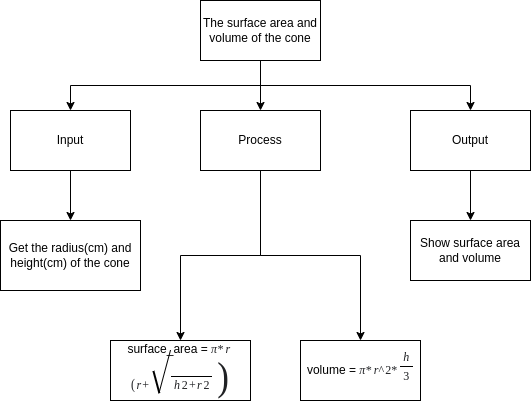

The diagram above was exported from draw.io. Its source (the exported page's mxGraphModel, read from the mxfile embedded in the PNG):
<mxGraphModel dx="1353" dy="580" grid="1" gridSize="10" guides="1" tooltips="1" connect="1" arrows="1" fold="1" page="1" pageScale="1" pageWidth="827" pageHeight="1169" math="0" shadow="0">
  <root>
    <mxCell id="0" />
    <mxCell id="1" parent="0" />
    <mxCell id="7" style="edgeStyle=orthogonalEdgeStyle;html=1;exitX=0.5;exitY=1;exitDx=0;exitDy=0;entryX=0.5;entryY=0;entryDx=0;entryDy=0;rounded=0;" parent="1" source="2" target="3" edge="1">
      <mxGeometry relative="1" as="geometry" />
    </mxCell>
    <mxCell id="9" style="edgeStyle=orthogonalEdgeStyle;rounded=0;html=1;exitX=0.5;exitY=1;exitDx=0;exitDy=0;entryX=0.5;entryY=0;entryDx=0;entryDy=0;" parent="1" source="2" target="4" edge="1">
      <mxGeometry relative="1" as="geometry" />
    </mxCell>
    <mxCell id="17" style="edgeStyle=orthogonalEdgeStyle;rounded=0;html=1;exitX=0.5;exitY=1;exitDx=0;exitDy=0;entryX=0.5;entryY=0;entryDx=0;entryDy=0;" parent="1" source="2" target="5" edge="1">
      <mxGeometry relative="1" as="geometry" />
    </mxCell>
    <mxCell id="2" value="The surface area and volume of the cone" style="rounded=0;whiteSpace=wrap;html=1;" parent="1" vertex="1">
      <mxGeometry x="160" y="150" width="120" height="60" as="geometry" />
    </mxCell>
    <mxCell id="8" style="edgeStyle=orthogonalEdgeStyle;rounded=0;html=1;exitX=0.5;exitY=1;exitDx=0;exitDy=0;entryX=0.5;entryY=0;entryDx=0;entryDy=0;" parent="1" source="3" target="6" edge="1">
      <mxGeometry relative="1" as="geometry" />
    </mxCell>
    <mxCell id="3" value="Input" style="rounded=0;whiteSpace=wrap;html=1;" parent="1" vertex="1">
      <mxGeometry x="-30" y="260" width="120" height="60" as="geometry" />
    </mxCell>
    <mxCell id="20" style="edgeStyle=orthogonalEdgeStyle;html=1;exitX=0.5;exitY=1;exitDx=0;exitDy=0;entryX=0.5;entryY=0;entryDx=0;entryDy=0;fontSize=12;rounded=0;" edge="1" parent="1" source="4" target="11">
      <mxGeometry relative="1" as="geometry" />
    </mxCell>
    <mxCell id="21" style="edgeStyle=orthogonalEdgeStyle;html=1;exitX=0.5;exitY=1;exitDx=0;exitDy=0;entryX=0.5;entryY=0;entryDx=0;entryDy=0;fontSize=12;rounded=0;" edge="1" parent="1" source="4" target="12">
      <mxGeometry relative="1" as="geometry" />
    </mxCell>
    <mxCell id="4" value="Process" style="rounded=0;whiteSpace=wrap;html=1;" parent="1" vertex="1">
      <mxGeometry x="160" y="260" width="120" height="60" as="geometry" />
    </mxCell>
    <mxCell id="18" style="edgeStyle=orthogonalEdgeStyle;rounded=0;html=1;exitX=0.5;exitY=1;exitDx=0;exitDy=0;entryX=0.5;entryY=0;entryDx=0;entryDy=0;" parent="1" source="5" target="16" edge="1">
      <mxGeometry relative="1" as="geometry" />
    </mxCell>
    <mxCell id="5" value="Output" style="rounded=0;whiteSpace=wrap;html=1;" parent="1" vertex="1">
      <mxGeometry x="370" y="260" width="120" height="60" as="geometry" />
    </mxCell>
    <mxCell id="6" value="Get the radius(cm) and height(cm) of the cone" style="rounded=0;whiteSpace=wrap;html=1;" parent="1" vertex="1">
      <mxGeometry x="-40" y="370" width="140" height="70" as="geometry" />
    </mxCell>
    <mxCell id="11" value="&lt;font style=&quot;font-size: 12px&quot;&gt;surface_area =&amp;nbsp;&lt;div class=&quot;lr-fy-eq-elem&quot; style=&quot;display: inline-block ; position: relative ; transition: all 0.05s ease-in-out 0s ; color: rgb(32 , 33 , 36) ; font-family: &amp;#34;stixgeneral&amp;#34; , &amp;#34;georgia&amp;#34; ; background-color: rgb(255 , 255 , 255)&quot;&gt;&lt;div class=&quot;lr-fy-ecl lr-fy-eq-elem&quot; style=&quot;display: inline-block ; position: relative ; transition: all 0.05s ease-in-out 0s ; font-style: italic ; font-size: 12px&quot;&gt;π*&lt;/div&gt;&lt;div class=&quot;lr-fy-eq-elem lr-fy-eq-add&quot; style=&quot;display: inline-block ; position: relative ; transition: all 0.05s ease-in-out 0s ; margin-left: 0.2em ; font-size: 12px&quot;&gt;&lt;/div&gt;&lt;div class=&quot;lr-fy-el lr-fy-eq-elem&quot; style=&quot;display: inline-block ; position: relative ; transition: all 0.05s ease-in-out 0s ; margin: -4px ; padding: 4px ; font-style: italic ; cursor: pointer ; font-size: 12px&quot;&gt;r&lt;/div&gt;&lt;/div&gt;&lt;div class=&quot;lr-fy-eq-elem lr-fy-eq-add&quot; style=&quot;display: inline-block ; position: relative ; transition: all 0.05s ease-in-out 0s ; color: rgb(32 , 33 , 36) ; font-family: &amp;#34;stixgeneral&amp;#34; , &amp;#34;georgia&amp;#34; ; background-color: rgb(255 , 255 , 255) ; margin-left: 0.2em&quot;&gt;&lt;/div&gt;&lt;/font&gt;&lt;div class=&quot;lr-fy-eq-elem&quot; style=&quot;display: inline-block ; position: relative ; transition: all 0.05s ease-in-out 0s ; color: rgb(32 , 33 , 36) ; font-family: &amp;#34;stixgeneral&amp;#34; , &amp;#34;georgia&amp;#34; ; background-color: rgb(255 , 255 , 255)&quot;&gt;&lt;div class=&quot;lr-fy-eq-elem lr-fy-eq-add lr-fy-par&quot; style=&quot;display: inline-block ; position: relative ; transition: all 0.05s ease-in-out 0s ; transform: scaley(1.13) ; padding-right: 0.15em ; font-size: 12px&quot;&gt;&lt;font style=&quot;font-size: 12px&quot;&gt;(&lt;/font&gt;&lt;/div&gt;&lt;div class=&quot;lr-fy-eq-elem&quot; style=&quot;display: inline-block ; position: relative ; transition: all 0.05s ease-in-out 0s ; font-size: 12px&quot;&gt;&lt;font style=&quot;font-size: 12px&quot;&gt;&lt;div class=&quot;lr-fy-el lr-fy-eq-elem&quot; style=&quot;display: inline-block ; position: relative ; transition: all 0.05s ease-in-out 0s ; margin: -4px ; padding: 4px ; font-style: italic ; cursor: pointer&quot;&gt;r&lt;/div&gt;&lt;div class=&quot;lr-fy-eq-elem lr-fy-eq-add&quot; style=&quot;display: inline-block ; position: relative ; transition: all 0.05s ease-in-out 0s ; margin-left: 0.1em ; margin-right: 0.1em&quot;&gt;+&lt;/div&gt;&lt;/font&gt;&lt;div class=&quot;lr-fy-eq-elem&quot; style=&quot;display: inline-block ; position: relative ; transition: all 0.05s ease-in-out 0s ; padding: 1px 3px 2px ; border-top: 1px solid black ; margin-top: 1px ; margin-left: 20.6846px ; font-size: 12px&quot;&gt;&lt;div class=&quot;lr-fy-eq-elem&quot; style=&quot;display: inline-block ; position: relative ; transition: all 0.05s ease-in-out 0s ; font-size: 12px&quot;&gt;&lt;div class=&quot;lr-fy-eq-elem&quot; style=&quot;display: inline-block ; position: relative ; transition: all 0.05s ease-in-out 0s ; font-size: 12px&quot;&gt;&lt;font style=&quot;font-size: 12px&quot;&gt;&lt;div class=&quot;lr-fy-eq-elem&quot; style=&quot;display: inline-block ; position: relative ; transition: 0.05s ease-in-out 0s&quot;&gt;&lt;div class=&quot;lr-fy-el lr-fy-eq-elem&quot; style=&quot;display: inline-block ; position: relative ; transition: all 0.05s ease-in-out 0s ; margin: -4px ; padding: 4px ; font-style: italic ; cursor: pointer ; font-size: 12px&quot;&gt;h&lt;/div&gt;&lt;div class=&quot;lr-fy-ecv lr-fy-eq-elem&quot; style=&quot;display: inline-block ; position: relative ; transition: all 0.05s ease-in-out 0s ; font-family: &amp;#34;stixgeneral&amp;#34; , &amp;#34;times&amp;#34; , &amp;#34;times new roman&amp;#34; , serif ; margin-left: 0.15em ; vertical-align: top ; font-size: 12px&quot;&gt;2&lt;/div&gt;&lt;/div&gt;&lt;div class=&quot;lr-fy-eq-elem lr-fy-eq-add&quot; style=&quot;display: inline-block ; position: relative ; transition: 0.05s ease-in-out 0s ; margin-left: 0.1em ; margin-right: 0.1em&quot;&gt;+&lt;/div&gt;&lt;div class=&quot;lr-fy-eq-elem&quot; style=&quot;display: inline-block ; position: relative ; transition: 0.05s ease-in-out 0s&quot;&gt;&lt;div class=&quot;lr-fy-el lr-fy-eq-elem&quot; style=&quot;display: inline-block ; position: relative ; transition: all 0.05s ease-in-out 0s ; margin: -4px ; padding: 4px ; font-style: italic ; cursor: pointer ; font-size: 12px&quot;&gt;r&lt;/div&gt;&lt;div class=&quot;lr-fy-ecv lr-fy-eq-elem&quot; style=&quot;display: inline-block ; position: relative ; transition: all 0.05s ease-in-out 0s ; font-family: &amp;#34;stixgeneral&amp;#34; , &amp;#34;times&amp;#34; , &amp;#34;times new roman&amp;#34; , serif ; margin-left: 0.15em ; vertical-align: top ; font-size: 12px&quot;&gt;2&lt;/div&gt;&lt;/div&gt;&lt;/font&gt;&lt;/div&gt;&lt;/div&gt;&lt;div class=&quot;lr-fy-eq-elem lr-fy-eq-add&quot; style=&quot;display: inline-block ; position: absolute ; transition: all 0.05s ease-in-out 0s ; border-top: 1px solid black ; bottom: 22px ; width: 43.5522px ; left: -27.671px ; transform: rotate(-75deg) ; font-size: 12px&quot;&gt;&lt;/div&gt;&lt;div class=&quot;lr-fy-eq-elem lr-fy-eq-add&quot; style=&quot;font-size: 35px ; display: inline-block ; position: absolute ; transition: all 0.05s ease-in-out 0s ; border-top: 2px solid black ; bottom: 11px ; width: 22.7761px ; left: -26.1252px ; transform: rotate(75deg)&quot;&gt;&lt;/div&gt;&lt;/div&gt;&lt;/div&gt;&lt;div class=&quot;lr-fy-eq-elem lr-fy-eq-add lr-fy-par&quot; style=&quot;font-size: 35px ; display: inline-block ; position: relative ; transition: all 0.05s ease-in-out 0s ; transform: scaley(1.13) ; padding-left: 0.15em&quot;&gt;)&lt;/div&gt;&lt;/div&gt;" style="rounded=0;whiteSpace=wrap;html=1;" parent="1" vertex="1">
      <mxGeometry x="70" y="490" width="140" height="60" as="geometry" />
    </mxCell>
    <mxCell id="12" value="volume =&amp;nbsp;&lt;font style=&quot;font-size: 12px&quot;&gt;&lt;div class=&quot;lr-fy-eq-elem&quot; style=&quot;display: inline-block ; position: relative ; transition: 0.05s ease-in-out 0s ; color: rgb(32 , 33 , 36) ; font-family: &amp;#34;stixgeneral&amp;#34; , &amp;#34;georgia&amp;#34; ; background-color: rgb(255 , 255 , 255)&quot;&gt;&lt;div class=&quot;lr-fy-ecl lr-fy-eq-elem&quot; style=&quot;display: inline-block ; position: relative ; transition: 0.05s ease-in-out 0s ; font-style: italic&quot;&gt;π*&lt;/div&gt;&lt;div class=&quot;lr-fy-eq-elem lr-fy-eq-add&quot; style=&quot;display: inline-block ; position: relative ; transition: 0.05s ease-in-out 0s ; margin-left: 0.2em&quot;&gt;&lt;/div&gt;&lt;div class=&quot;lr-fy-eq-elem&quot; style=&quot;display: inline-block ; position: relative ; transition: 0.05s ease-in-out 0s&quot;&gt;&lt;div class=&quot;lr-fy-el lr-fy-eq-elem&quot; style=&quot;display: inline-block ; position: relative ; transition: 0.05s ease-in-out 0s ; margin: -4px ; padding: 4px ; font-style: italic ; cursor: pointer&quot;&gt;r^&lt;/div&gt;&lt;div class=&quot;lr-fy-ecv lr-fy-eq-elem&quot; style=&quot;display: inline-block ; position: relative ; transition: 0.05s ease-in-out 0s ; font-family: &amp;#34;stixgeneral&amp;#34; , &amp;#34;times&amp;#34; , &amp;#34;times new roman&amp;#34; , serif ; margin-left: 0.15em ; vertical-align: top&quot;&gt;2*&lt;/div&gt;&lt;/div&gt;&lt;/div&gt;&lt;div class=&quot;lr-fy-eq-elem lr-fy-eq-add&quot; style=&quot;display: inline-block ; position: relative ; transition: 0.05s ease-in-out 0s ; color: rgb(32 , 33 , 36) ; font-family: &amp;#34;stixgeneral&amp;#34; , &amp;#34;georgia&amp;#34; ; background-color: rgb(255 , 255 , 255) ; margin-left: 0.2em&quot;&gt;&lt;/div&gt;&lt;div class=&quot;lr-fy-eq-elem&quot; style=&quot;display: inline-block ; position: relative ; transition: 0.05s ease-in-out 0s ; color: rgb(32 , 33 , 36) ; font-family: &amp;#34;stixgeneral&amp;#34; , &amp;#34;georgia&amp;#34; ; background-color: rgb(255 , 255 , 255) ; vertical-align: middle&quot;&gt;&lt;div class=&quot;lr-fy-el lr-fy-eq-elem&quot; style=&quot;display: inline-block ; position: relative ; transition: 0.05s ease-in-out 0s ; margin: -4px ; padding: 4px ; font-style: italic ; cursor: pointer&quot;&gt;h&lt;/div&gt;&lt;div class=&quot;lr-fy-eq-add&quot; style=&quot;width: 13.5px ; height: 1px ; background-color: black ; margin-top: 2px ; margin-bottom: 2px&quot;&gt;&lt;/div&gt;&lt;div class=&quot;lr-fy-ecv lr-fy-eq-elem&quot; style=&quot;display: inline-block ; position: relative ; transition: 0.05s ease-in-out 0s ; font-family: &amp;#34;stixgeneral&amp;#34; , &amp;#34;times&amp;#34; , &amp;#34;times new roman&amp;#34; , serif ; margin-bottom: 8px&quot;&gt;3&lt;/div&gt;&lt;/div&gt;&lt;/font&gt;" style="rounded=0;whiteSpace=wrap;html=1;" parent="1" vertex="1">
      <mxGeometry x="260" y="490" width="120" height="60" as="geometry" />
    </mxCell>
    <mxCell id="16" value="Show surface area and volume" style="rounded=0;whiteSpace=wrap;html=1;" parent="1" vertex="1">
      <mxGeometry x="370" y="370" width="120" height="60" as="geometry" />
    </mxCell>
  </root>
</mxGraphModel>